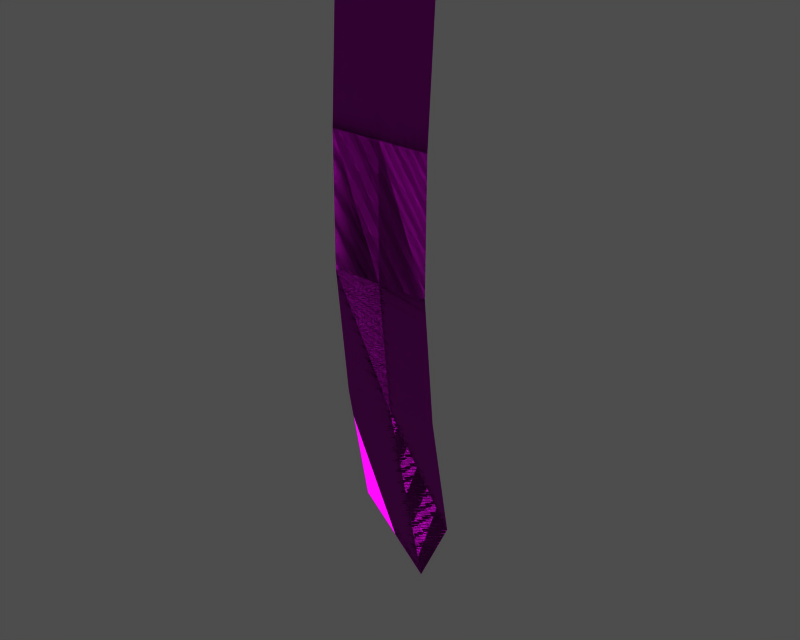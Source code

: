# Source: o00024.blend  (saved by Blender 3.6.13; exported with 4.5.12 LTS)
import bpy
from mathutils import Matrix  # noqa: F401  (used for matrix-valued properties, if any)

bpy.ops.wm.read_factory_settings(use_empty=True)
scene = bpy.context.scene
scene.name = '1'

# ---- collections
col_collection_1 = bpy.data.collections.new('Collection 1'); scene.collection.children.link(col_collection_1)

# ---- images (referenced by path relative to the original .blend; pixels are not part of the script)
import os
ASSET_DIR = os.environ.get("B2B_ASSET_DIR", "")  # directory of the original .blend (textures are referenced by path, not embedded)
HERE = os.path.dirname(os.path.abspath(__file__))  # packed textures are extracted next to this script under _unpacked/

def load_image(name, relpath, width, height, colorspace="sRGB"):
    """Load a texture the original file referenced (path relative to the .blend, or extracted next to this script)."""
    p = next((c for c in (os.path.join(HERE, relpath), os.path.join(ASSET_DIR, relpath)) if relpath and os.path.exists(c)), "")
    if p:
        img = bpy.data.images.load(p, check_existing=True)
        img.name = name
    else:  # same state as the original file: an image datablock whose file is absent (Cycles renders it pink)
        img = bpy.data.images.new(name, width, height)
        img.source = "FILE"
        img.filepath = "//" + (relpath or name)
    img.colorspace_settings.name = colorspace
    return img
img_object014_diff_0 = load_image('Object014_diff_0', 'o00024.dds', 1024, 1024, 'Non-Color')
img_object014_norm_0 = load_image('Object014_norm_0', 'o00024_n.dds', 1024, 1024, 'Non-Color')
img_object014_spec_0 = load_image('Object014_spec_0', 'o00024_sp.dds', 1024, 1024, 'Non-Color')

# ---- materials (node trees are filled in below, after node groups)
mat_object014_mat_001 = bpy.data.materials.new('Object014_mat.001')

# ---- material node trees
mat_object014_mat_001.use_nodes = True; mat_object014_mat_001.node_tree.nodes.clear()
_N = mat_object014_mat_001.node_tree.nodes; _L = mat_object014_mat_001.node_tree.links
n0 = _N.new('ShaderNodeBsdfPrincipled'); n0.name = 'Principled BSDF'; n0.location = (0, 0)
n0.distribution = 'GGX'
n0.subsurface_method = 'RANDOM_WALK_SKIN'
n0.inputs[3].default_value = 1.45
n0.inputs[27].default_value = (0.0, 0.0, 0.0, 1.0)
n0.inputs[28].default_value = 1.0
n1 = _N.new('ShaderNodeOutputMaterial'); n1.name = 'Material Output'; n1.location = (0, 0)
n2 = _N.new('ShaderNodeTexImage'); n2.name = 'Image Texture'; n2.location = (0, 0)
n2.image = img_object014_diff_0
n3 = _N.new('ShaderNodeUVMap'); n3.name = 'UV Map'; n3.location = (0, 0)
n4 = _N.new('ShaderNodeTexImage'); n4.name = 'Image Texture.001'; n4.location = (0, 0)
n4.image = img_object014_norm_0
n5 = _N.new('ShaderNodeNormalMap'); n5.name = 'Normal Map'; n5.location = (0, 0)
n6 = _N.new('ShaderNodeUVMap'); n6.name = 'UV Map.001'; n6.location = (0, 0)
n7 = _N.new('ShaderNodeTexImage'); n7.name = 'Image Texture.002'; n7.location = (0, 0)
n7.image = img_object014_spec_0
n8 = _N.new('ShaderNodeUVMap'); n8.name = 'UV Map.002'; n8.location = (0, 0)
_L.new(n0.outputs[0], n1.inputs[0])
_L.new(n2.outputs[0], n0.inputs[0])
_L.new(n3.outputs[0], n2.inputs[0])
_L.new(n4.outputs[0], n5.inputs[1])
_L.new(n5.outputs[0], n0.inputs[5])
_L.new(n6.outputs[0], n4.inputs[0])
_L.new(n7.outputs[0], n0.inputs[13])
_L.new(n8.outputs[0], n7.inputs[0])
n1.is_active_output = True

# ---- meshes
me_object014 = bpy.data.meshes.new('Object014')
me_object014.from_pydata([(-0.04053, 0.0004884, 1.914), (120.5, 0.0004884, 1.914), (116.4, -14.38, -304.5), (-4.074, -14.38, -303.5), (22.71, 99.12, -1428.0), (-108.6, 55.11, -1220.0), (-119.7, 8.97, -917.8), (1.167, 10.3, -926.9), (-4.935, -15.99, -609.3), (115.6, -16.05, -608.3), (121.2, 8.299, -910.4), (-125.4, -15.94, -610.3), (-124.6, -14.39, -302.5), (-120.5, 0.0004884, 1.914), (132.3, 54.22, -1212.0), (-0.0376, 0.001953, 1.913), (120.5, 0.001953, 1.913), (116.4, -14.38, -304.5), (-4.071, -14.38, -303.5), (22.72, 99.13, -1428.0), (-108.5, 55.11, -1220.0), (-119.7, 8.972, -917.8), (1.17, 10.3, -926.9), (-4.932, -15.99, -609.3), (115.6, -16.05, -608.3), (121.2, 8.3, -910.4), (-125.4, -15.94, -610.3), (-124.6, -14.39, -302.5), (-120.5, 0.002442, 1.913), (132.3, 54.22, -1212.0), (-0.0415, -0.0004881, 1.913), (-4.075, -14.38, -303.5), (116.4, -14.38, -304.5), (120.5, -0.0004881, 1.913), (22.71, 99.12, -1428.0), (1.167, 10.3, -926.9), (-119.7, 8.969, -917.8), (-108.6, 55.11, -1220.0), (-4.936, -15.99, -609.3), (121.2, 8.298, -910.4), (115.6, -16.05, -608.3), (-124.6, -14.39, -302.5), (-125.4, -15.94, -610.3), (-120.5, -0.0009764, 1.913), (132.3, 54.22, -1212.0)], [], [(0, 1, 2), (3, 0, 2), (4, 5, 6), (6, 7, 4), (8, 9, 10), (10, 7, 8), (8, 11, 12), (12, 3, 8), (3, 2, 9), (9, 8, 3), (3, 12, 13), (13, 0, 3), (7, 6, 11), (11, 8, 7), (7, 10, 14), (14, 4, 7), (15, 16, 17), (17, 18, 15), (19, 20, 21), (21, 22, 19), (23, 24, 25), (25, 22, 23), (23, 26, 27), (27, 18, 23), (18, 17, 24), (24, 23, 18), (18, 27, 28), (28, 15, 18), (22, 21, 26), (26, 23, 22), (22, 25, 29), (29, 19, 22), (30, 31, 32), (32, 33, 30), (34, 35, 36), (36, 37, 34), (38, 35, 39), (39, 40, 38), (38, 31, 41), (41, 42, 38), (31, 38, 40), (40, 32, 31), (31, 30, 43), (43, 41, 31), (35, 38, 42), (42, 36, 35), (35, 34, 44), (44, 39, 35)])
me_object014.polygons.foreach_set('use_smooth', [True] * 48)
_uv = me_object014.uv_layers.new(name='UVTex')
_uv.uv.foreach_set('vector', [0.2604, 0.9995, 0.1791, 0.9995, 0.1791, 0.7873, 0.2604, 0.7872, 0.2604, 0.9995, 0.1791, 0.7873, 0.2604, 0.0004985, 0.3417, 0.1505, 0.3417, 0.3628, 0.3417, 0.3628, 0.2604, 0.3627, 0.2604, 0.0004985, 0.2604, 0.575, 0.1791, 0.575, 0.1791, 0.3628, 0.1791, 0.3628, 0.2604, 0.3627, 0.2604, 0.575, 0.2604, 0.575, 0.3417, 0.575, 0.3417, 0.7873, 0.3417, 0.7873, 0.2604, 0.7872, 0.2604, 0.575, 0.2604, 0.7872, 0.1791, 0.7873, 0.1791, 0.575, 0.1791, 0.575, 0.2604, 0.575, 0.2604, 0.7872, 0.2604, 0.7872, 0.3417, 0.7873, 0.3417, 0.9995, 0.3417, 0.9995, 0.2604, 0.9995, 0.2604, 0.7872, 0.2604, 0.3627, 0.3417, 0.3628, 0.3417, 0.575, 0.3417, 0.575, 0.2604, 0.575, 0.2604, 0.3627, 0.2604, 0.3627, 0.1791, 0.3628, 0.1791, 0.1505, 0.1791, 0.1505, 0.2604, 0.0004985, 0.2604, 0.3627, 0.2604, 0.9995, 0.1791, 0.9995, 0.1791, 0.7873, 0.1791, 0.7873, 0.2604, 0.7872, 0.2604, 0.9995, 0.2604, 0.0004985, 0.3417, 0.1505, 0.3417, 0.3628, 0.3417, 0.3628, 0.2604, 0.3627, 0.2604, 0.0004985, 0.2604, 0.575, 0.1791, 0.575, 0.1791, 0.3628, 0.1791, 0.3628, 0.2604, 0.3627, 0.2604, 0.575, 0.2604, 0.575, 0.3417, 0.575, 0.3417, 0.7873, 0.3417, 0.7873, 0.2604, 0.7872, 0.2604, 0.575, 0.2604, 0.7872, 0.1791, 0.7873, 0.1791, 0.575, 0.1791, 0.575, 0.2604, 0.575, 0.2604, 0.7872, 0.2604, 0.7872, 0.3417, 0.7873, 0.3417, 0.9995, 0.3417, 0.9995, 0.2604, 0.9995, 0.2604, 0.7872, 0.2604, 0.3627, 0.3417, 0.3628, 0.3417, 0.575, 0.3417, 0.575, 0.2604, 0.575, 0.2604, 0.3627, 0.2604, 0.3627, 0.1791, 0.3628, 0.1791, 0.1505, 0.1791, 0.1505, 0.2604, 0.0004985, 0.2604, 0.3627, 0.2604, 0.9995, 0.2604, 0.7872, 0.1791, 0.7873, 0.1791, 0.7873, 0.1791, 0.9995, 0.2604, 0.9995, 0.2604, 0.0004985, 0.2604, 0.3627, 0.3417, 0.3628, 0.3417, 0.3628, 0.3417, 0.1505, 0.2604, 0.0004985, 0.2604, 0.575, 0.2604, 0.3627, 0.1791, 0.3628, 0.1791, 0.3628, 0.1791, 0.575, 0.2604, 0.575, 0.2604, 0.575, 0.2604, 0.7872, 0.3417, 0.7873, 0.3417, 0.7873, 0.3417, 0.575, 0.2604, 0.575, 0.2604, 0.7872, 0.2604, 0.575, 0.1791, 0.575, 0.1791, 0.575, 0.1791, 0.7873, 0.2604, 0.7872, 0.2604, 0.7872, 0.2604, 0.9995, 0.3417, 0.9995, 0.3417, 0.9995, 0.3417, 0.7873, 0.2604, 0.7872, 0.2604, 0.3627, 0.2604, 0.575, 0.3417, 0.575, 0.3417, 0.575, 0.3417, 0.3628, 0.2604, 0.3627, 0.2604, 0.3627, 0.2604, 0.0004985, 0.1791, 0.1505, 0.1791, 0.1505, 0.1791, 0.3628, 0.2604, 0.3627])
me_object014.materials.append(mat_object014_mat_001)
me_object014.use_remesh_preserve_volume = False
me_object014.use_remesh_preserve_attributes = False
me_object014.use_mirror_vertex_groups = False
me_object014.update()
arm_armature = bpy.data.armatures.new('armature')  # bones are not reproduced

# ---- objects
ob_o00024_obj = bpy.data.objects.new('o00024_obj', arm_armature)
ob_object014 = bpy.data.objects.new('Object014', me_object014)

# ---- transforms, parenting, visibility, modifiers, constraints
ob_o00024_obj.location = (0.0, 0.0, 0.0)
ob_o00024_obj.lock_rotations_4d = False
ob_o00024_obj.empty_display_type = 'ARROWS'
ob_o00024_obj.show_in_front = True
ob_o00024_obj.lineart.crease_threshold = 0.0
ob_object014.parent = ob_o00024_obj
ob_object014.location = (0.0, 0.0, 0.0)
ob_object014.lock_rotations_4d = False
ob_object014.empty_display_type = 'ARROWS'
ob_object014.lineart.crease_threshold = 0.0
_vg = ob_object014.vertex_groups.new(name='Dummy002')
_vg.add([0, 1, 13, 15, 16, 28, 30, 33, 43], 1.0, 'REPLACE')
_vg = ob_object014.vertex_groups.new(name='Bone06')
for _i, _w in zip([2, 3, 12, 17, 18, 27, 31, 32, 41], [0.5, 0.5, 0.5, 0.5, 0.5, 0.5, 0.5, 0.5, 0.5]): _vg.add([_i], _w, 'REPLACE')
_vg = ob_object014.vertex_groups.new(name='Bone07')
for _i, _w in zip([2, 3, 8, 9, 11, 12, 17, 18, 23, 24, 26, 27, 31, 32, 38, 40, 41, 42], [0.5, 0.5, 0.5, 0.5, 0.5, 0.5, 0.5, 0.5, 0.5, 0.5, 0.5, 0.5, 0.5, 0.5, 0.5, 0.5, 0.5, 0.5]): _vg.add([_i], _w, 'REPLACE')
_vg = ob_object014.vertex_groups.new(name='Bone09')
for _i, _w in zip([4, 5, 6, 7, 10, 14, 19, 20, 21, 22, 25, 29, 34, 35, 36, 37, 39, 44], [1.0, 0.75, 0.5, 0.5, 0.5, 0.75, 1.0, 0.75, 0.5, 0.5, 0.5, 0.75, 1.0, 0.5, 0.5, 0.75, 0.5, 0.75]): _vg.add([_i], _w, 'REPLACE')
_vg = ob_object014.vertex_groups.new(name='Bone08')
for _i, _w in zip([5, 6, 7, 8, 9, 10, 11, 14, 20, 21, 22, 23, 24, 25, 26, 29, 35, 36, 37, 38, 39, 40, 42, 44], [0.25, 0.5, 0.5, 0.5, 0.5, 0.5, 0.5, 0.25, 0.25, 0.5, 0.5, 0.5, 0.5, 0.5, 0.5, 0.25, 0.5, 0.5, 0.25, 0.5, 0.5, 0.5, 0.5, 0.25]): _vg.add([_i], _w, 'REPLACE')
_m = ob_object014.modifiers.new('Armature', 'ARMATURE')
_m.object = ob_o00024_obj
_m.use_bone_envelopes = True

# ---- collection membership
col_collection_1.objects.link(ob_o00024_obj)
col_collection_1.objects.link(ob_object014)

# ---- scene / render settings (as saved in the file)
scene.frame_start = 1; scene.frame_end = 250; scene.frame_set(1)
scene.render.engine = 'BLENDER_EEVEE_NEXT'
scene.render.image_settings.file_format = 'TARGA'
scene.render.image_settings.color_mode = 'RGB'
scene.render.image_settings.compression = 90
scene.render.resolution_x = 320
scene.render.resolution_y = 256
scene.render.fps = 25
scene.render.dither_intensity = 0.0
scene.render.use_compositing = False
scene.render.use_sequencer = False
scene.render.use_file_extension = False
scene.render.bake_margin = 2
scene.render.bake_bias = 0.0
scene.render.use_stamp_time = False
scene.render.use_stamp_date = False
scene.render.use_stamp_frame = False
scene.render.use_stamp_camera = False
scene.render.use_stamp_scene = False
scene.render.use_stamp_filename = False
scene.render.use_stamp_render_time = False
scene.render.stamp_font_size = 0
scene.render.stamp_foreground = (0.0, 0.0, 0.0, 0.0)
scene.render.stamp_background = (0.0, 0.0, 0.0, 0.0)
scene.cycles.use_denoising = False
scene.cycles.samples = 10
scene.cycles.sampling_pattern = 'TABULATED_SOBOL'
scene.cycles.light_sampling_threshold = 0.0
scene.cycles.use_adaptive_sampling = False
scene.cycles.use_light_tree = False
scene.cycles.blur_glossy = 0.0
scene.cycles.volume_bounces = 1
scene.cycles.pixel_filter_type = 'GAUSSIAN'
scene.cycles.sample_clamp_indirect = 0.0
scene.view_settings.view_transform = 'Raw'
bpy.context.view_layer.update()

# ---- added for rendering (the .blend has no active camera and no usable light): camera, sun + grey world if the file has none
cam_auto = bpy.data.cameras.new('AutoCamera')
cam_auto.lens = 50.0
cam_auto.sensor_width = 36.0
cam_auto.clip_end = 23660.2
ob_auto_camera = bpy.data.objects.new('AutoCamera', cam_auto)
scene.collection.objects.link(ob_auto_camera)
ob_auto_camera.location = (1351.59, -1576.26, 365.687)
ob_auto_camera.rotation_euler = (1.09748, -7.21219e-08, 0.694738)
scene.camera = ob_auto_camera
light_auto_sun = bpy.data.lights.new('AutoSun', 'SUN')
light_auto_sun.energy = 3.0
light_auto_sun.angle = 0.0523599
ob_auto_sun = bpy.data.objects.new('AutoSun', light_auto_sun)
scene.collection.objects.link(ob_auto_sun)
ob_auto_sun.rotation_euler = (0.872665, 0.174533, 0.523599)
if scene.world is None:
    world_auto = bpy.data.worlds.new('AutoWorld')
    world_auto.color = (0.3, 0.3, 0.3)
    scene.world = world_auto
bpy.context.view_layer.update()
